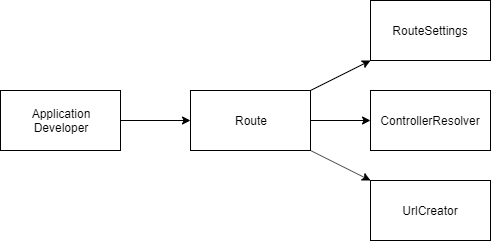

The diagram above was exported from draw.io. Its source (the exported page's mxGraphModel, read from the mxfile embedded in the PNG):
<mxGraphModel dx="1360" dy="753" grid="1" gridSize="10" guides="1" tooltips="1" connect="1" arrows="1" fold="1" page="1" pageScale="1" pageWidth="827" pageHeight="1169" math="0" shadow="0">
  <root>
    <mxCell id="0" />
    <mxCell id="1" parent="0" />
    <mxCell id="Eeqj_BsuPXzvGzs_NjZ0-1" value="Route" style="rounded=0;whiteSpace=wrap;html=1;" vertex="1" parent="1">
      <mxGeometry x="320" y="210" width="120" height="60" as="geometry" />
    </mxCell>
    <mxCell id="Eeqj_BsuPXzvGzs_NjZ0-2" value="Application&lt;br&gt;Developer" style="rounded=0;whiteSpace=wrap;html=1;" vertex="1" parent="1">
      <mxGeometry x="130" y="210" width="120" height="60" as="geometry" />
    </mxCell>
    <mxCell id="Eeqj_BsuPXzvGzs_NjZ0-3" value="RouteSettings" style="rounded=0;whiteSpace=wrap;html=1;" vertex="1" parent="1">
      <mxGeometry x="500" y="120" width="120" height="60" as="geometry" />
    </mxCell>
    <mxCell id="Eeqj_BsuPXzvGzs_NjZ0-4" value="ControllerResolver" style="rounded=0;whiteSpace=wrap;html=1;" vertex="1" parent="1">
      <mxGeometry x="500" y="210" width="120" height="60" as="geometry" />
    </mxCell>
    <mxCell id="Eeqj_BsuPXzvGzs_NjZ0-5" value="UrlCreator" style="rounded=0;whiteSpace=wrap;html=1;" vertex="1" parent="1">
      <mxGeometry x="500" y="300" width="120" height="60" as="geometry" />
    </mxCell>
    <mxCell id="Eeqj_BsuPXzvGzs_NjZ0-6" value="" style="endArrow=classic;html=1;" edge="1" parent="1" source="Eeqj_BsuPXzvGzs_NjZ0-1" target="Eeqj_BsuPXzvGzs_NjZ0-4">
      <mxGeometry width="50" height="50" relative="1" as="geometry">
        <mxPoint x="150" y="430" as="sourcePoint" />
        <mxPoint x="200" y="380" as="targetPoint" />
      </mxGeometry>
    </mxCell>
    <mxCell id="Eeqj_BsuPXzvGzs_NjZ0-7" value="" style="endArrow=classic;html=1;" edge="1" parent="1" source="Eeqj_BsuPXzvGzs_NjZ0-1" target="Eeqj_BsuPXzvGzs_NjZ0-5">
      <mxGeometry width="50" height="50" relative="1" as="geometry">
        <mxPoint x="160" y="440" as="sourcePoint" />
        <mxPoint x="210" y="390" as="targetPoint" />
      </mxGeometry>
    </mxCell>
    <mxCell id="Eeqj_BsuPXzvGzs_NjZ0-8" value="" style="endArrow=classic;html=1;" edge="1" parent="1" source="Eeqj_BsuPXzvGzs_NjZ0-2" target="Eeqj_BsuPXzvGzs_NjZ0-1">
      <mxGeometry width="50" height="50" relative="1" as="geometry">
        <mxPoint x="170" y="450" as="sourcePoint" />
        <mxPoint x="220" y="400" as="targetPoint" />
      </mxGeometry>
    </mxCell>
    <mxCell id="Eeqj_BsuPXzvGzs_NjZ0-9" value="" style="endArrow=classic;html=1;" edge="1" parent="1" source="Eeqj_BsuPXzvGzs_NjZ0-1" target="Eeqj_BsuPXzvGzs_NjZ0-3">
      <mxGeometry width="50" height="50" relative="1" as="geometry">
        <mxPoint x="180" y="460" as="sourcePoint" />
        <mxPoint x="230" y="410" as="targetPoint" />
      </mxGeometry>
    </mxCell>
  </root>
</mxGraphModel>